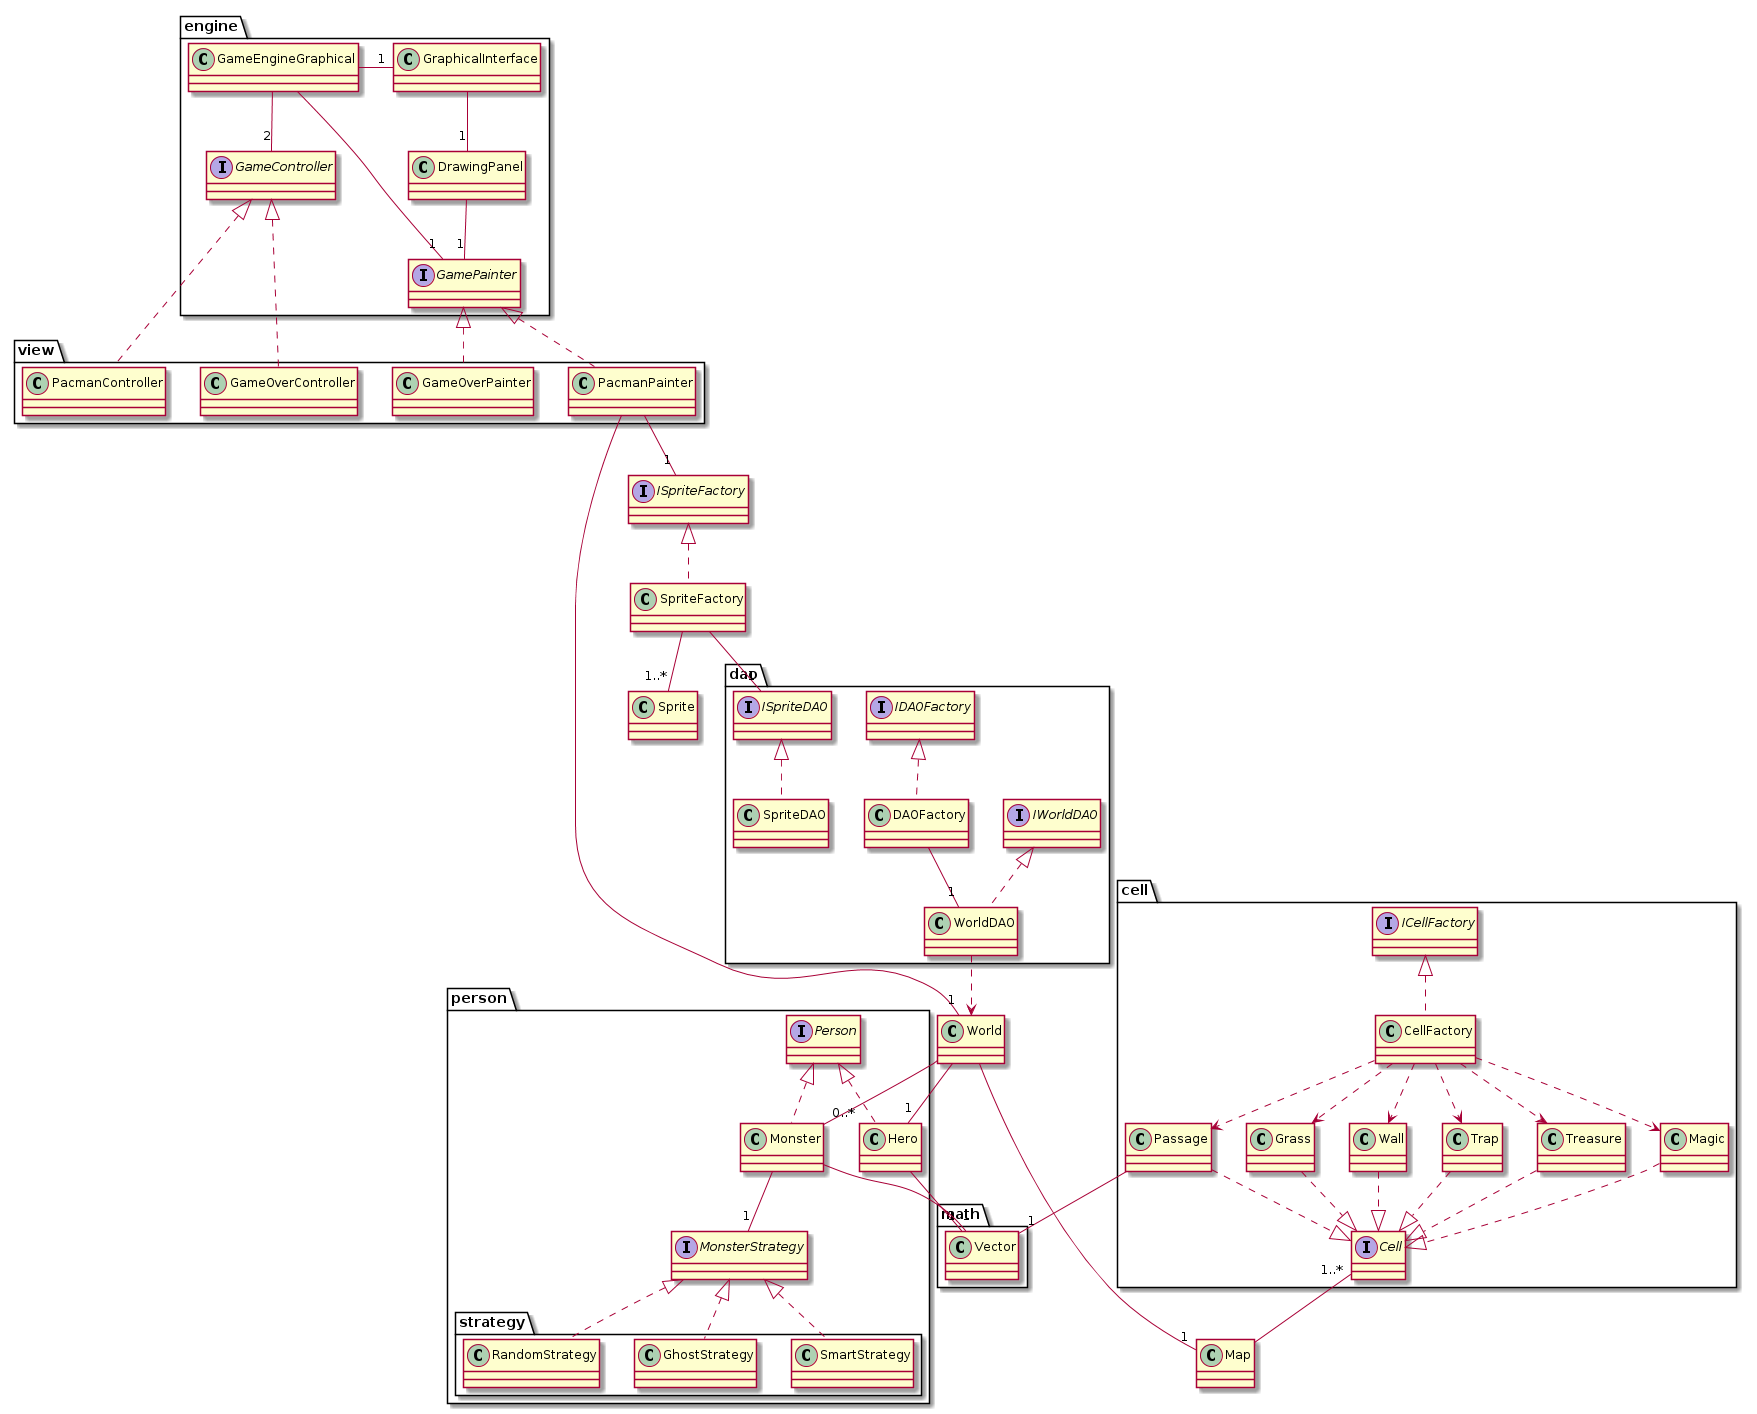

The diagram above was rendered by PlantUML. Its source (embedded in the PNG):
@startuml



package math {
	class Vector
}

package person {
	interface Person

	class Hero
	class Monster

	Hero .up.|> Person
	Monster .up.|> Person

	Hero -- "1" Vector
	Monster --   "1" Vector

	Monster -- "1" MonsterStrategy

	package strategy {
		interface MonsterStrategy
		class RandomStrategy
		RandomStrategy .up.|> MonsterStrategy
		SmartStrategy .up.|> MonsterStrategy
		GhostStrategy .up.|> MonsterStrategy
	}
}

class World

World -- "1" Hero
World -- "0..*" Monster
World -- "1" Map

package cell{
	interface Cell

	class Wall
	class Trap
	class Treasure
	class Magic
	class Passage
	class Grass

	Wall .down.|> Cell
	Trap .down.|> Cell
	Treasure .down.|> Cell
	Magic .down.|> Cell
	Passage .down.|> Cell
	Grass .down.|> Cell

	Passage -- "1" Vector


	interface ICellFactory
	class CellFactory

	CellFactory .up.|> ICellFactory
	CellFactory .down.> Passage
	CellFactory .down.> Magic
	CellFactory .down.> Grass
	CellFactory .down.> Wall
	CellFactory .down.> Trap
	CellFactory .down.> Treasure
}

class Map
Cell "1..*" -down- Map

package dao {
	interface ISpriteDAO
	class SpriteDAO

	SpriteDAO .up.|> ISpriteDAO


	interface IDAOFactory
	class DAOFactory
	DAOFactory .up.|> IDAOFactory
	DAOFactory -- "1" WorldDAO


	interface IWorldDAO
	class WorldDAO
	WorldDAO .up.|> IWorldDAO
	WorldDAO ..> World
}


class Sprite
interface ISpriteFactory
class SpriteFactory
SpriteFactory .up.|> ISpriteFactory
SpriteFactory -- "1..*" Sprite
SpriteFactory -- "1" ISpriteDAO




package engine {
	interface GamePainter

	class GameEngineGraphical
	GameEngineGraphical -- "1" GamePainter

	class GraphicalInterface
	class DrawingPanel

	GameEngineGraphical -right- "1" GraphicalInterface
	GraphicalInterface -- "1" DrawingPanel
	DrawingPanel -- "1" GamePainter

	interface GameController

	GameEngineGraphical -- "2" GameController
}

package view {
	class PacmanPainter
	PacmanPainter -- "1" World
	PacmanPainter .up.|> GamePainter
	PacmanPainter -- "1" ISpriteFactory

	class GameOverPainter
	GameOverPainter .up.|> GamePainter

	class PacmanController
	PacmanController .up.|> GameController

	class GameOverController
	GameOverController .up.|> GameController
}

@enduml